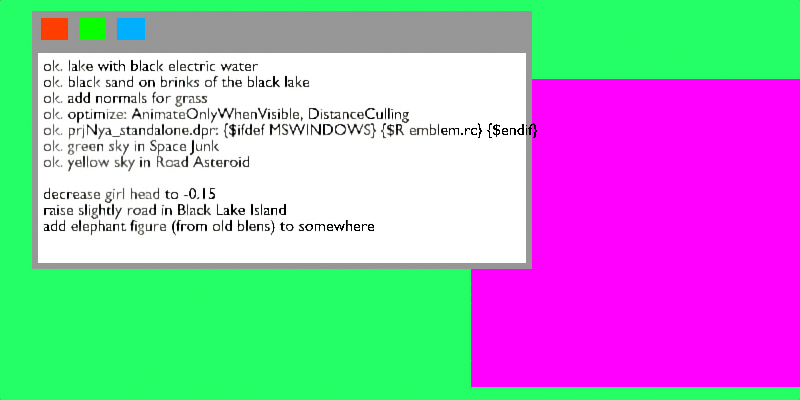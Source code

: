 # Source: screen_static.blend  (saved by Blender 3.6.14; exported with 4.5.12 LTS)
import bpy
from mathutils import Matrix  # noqa: F401  (used for matrix-valued properties, if any)

bpy.ops.wm.read_factory_settings(use_empty=True)
scene = bpy.context.scene
scene.name = 'Scene'

# ---- collections
col_cam___light = bpy.data.collections.new('Cam & Light'); scene.collection.children.link(col_cam___light)
col_screen = bpy.data.collections.new('screen'); scene.collection.children.link(col_screen)

# ---- images (referenced by path relative to the original .blend; pixels are not part of the script)
import os
ASSET_DIR = os.environ.get("B2B_ASSET_DIR", "")  # directory of the original .blend (textures are referenced by path, not embedded)
HERE = os.path.dirname(os.path.abspath(__file__))  # packed textures are extracted next to this script under _unpacked/

def load_image(name, relpath, width, height, colorspace="sRGB"):
    """Load a texture the original file referenced (path relative to the .blend, or extracted next to this script)."""
    p = next((c for c in (os.path.join(HERE, relpath), os.path.join(ASSET_DIR, relpath)) if relpath and os.path.exists(c)), "")
    if p:
        img = bpy.data.images.load(p, check_existing=True)
        img.name = name
    else:  # same state as the original file: an image datablock whose file is absent (Cycles renders it pink)
        img = bpy.data.images.new(name, width, height)
        img.source = "FILE"
        img.filepath = "//" + (relpath or name)
    img.colorspace_settings.name = colorspace
    return img
img_emblem_hi_png = load_image('emblem_hi.png', 'emblem_hi.png', 1024, 1024, 'sRGB')

# ---- materials (node trees are filled in below, after node groups)
mat_bg = bpy.data.materials.new('bg')
mat_black = bpy.data.materials.new('black')
mat_emblem = bpy.data.materials.new('emblem')
mat_emblem.surface_render_method = 'BLENDED'
mat_emblem.blend_method = 'BLEND'
mat_frame = bpy.data.materials.new('frame')
mat_text_white = bpy.data.materials.new('text_white')
mat_button_001 = bpy.data.materials.new('Button.001')
mat_button_002 = bpy.data.materials.new('Button.002')
mat_button_003 = bpy.data.materials.new('Button.003')

# ---- material node trees
mat_bg.use_nodes = True; mat_bg.node_tree.nodes.clear()
_N = mat_bg.node_tree.nodes; _L = mat_bg.node_tree.links
n0 = _N.new('ShaderNodeOutputMaterial'); n0.name = 'Material Output'; n0.location = (300, 300)
n1 = _N.new('ShaderNodeEmission'); n1.name = 'Emission'; n1.location = (20, 217)
n2 = _N.new('ShaderNodeRGB'); n2.name = 'RGB'; n2.location = (-282, 302)
n2.outputs[0].default_value = (0.01755, 1.0, 0.1333, 1.0)
_L.new(n2.outputs[0], n1.inputs[0])
_L.new(n1.outputs[0], n0.inputs[0])
n0.is_active_output = True
mat_black.use_nodes = True; mat_black.node_tree.nodes.clear()
_N = mat_black.node_tree.nodes; _L = mat_black.node_tree.links
n0 = _N.new('ShaderNodeOutputMaterial'); n0.name = 'Material Output'; n0.location = (300, 300)
n1 = _N.new('ShaderNodeEmission'); n1.name = 'Emission'; n1.location = (10, 250)
n2 = _N.new('ShaderNodeRGB'); n2.name = 'RGB'; n2.location = (-286, 304)
n2.outputs[0].default_value = (1.0, 1.0, 1.0, 1.0)
_L.new(n2.outputs[0], n1.inputs[0])
_L.new(n1.outputs[0], n0.inputs[0])
n0.is_active_output = True
mat_emblem.use_nodes = True; mat_emblem.node_tree.nodes.clear()
_N = mat_emblem.node_tree.nodes; _L = mat_emblem.node_tree.links
n0 = _N.new('ShaderNodeOutputMaterial'); n0.name = 'Material Output'; n0.location = (300, 300)
n1 = _N.new('ShaderNodeMixShader'); n1.name = 'Mix Shader'; n1.location = (19, 279)
n2 = _N.new('ShaderNodeBsdfTransparent'); n2.name = 'Transparent BSDF'; n2.location = (-370, 86)
n3 = _N.new('ShaderNodeEmission'); n3.name = 'Emission'; n3.location = (-377, -104)
n4 = _N.new('ShaderNodeTexImage'); n4.name = 'Image Texture'; n4.location = (-840, 248)
n4.image = img_emblem_hi_png
_L.new(n1.outputs[0], n0.inputs[0])
_L.new(n4.outputs[1], n1.inputs[0])
_L.new(n2.outputs[0], n1.inputs[1])
_L.new(n3.outputs[0], n1.inputs[2])
_L.new(n4.outputs[0], n3.inputs[0])
n0.is_active_output = True
mat_frame.use_nodes = True; mat_frame.node_tree.nodes.clear()
_N = mat_frame.node_tree.nodes; _L = mat_frame.node_tree.links
n0 = _N.new('ShaderNodeOutputMaterial'); n0.name = 'Material Output'; n0.location = (300, 300)
n1 = _N.new('ShaderNodeEmission'); n1.name = 'Emission'; n1.location = (88, 263)
n2 = _N.new('ShaderNodeRGB'); n2.name = 'RGB'; n2.location = (-130, 307)
n2.outputs[0].default_value = (0.307, 0.307, 0.307, 1.0)
_L.new(n2.outputs[0], n1.inputs[0])
_L.new(n1.outputs[0], n0.inputs[0])
n0.is_active_output = True
mat_text_white.use_nodes = True; mat_text_white.node_tree.nodes.clear()
_N = mat_text_white.node_tree.nodes; _L = mat_text_white.node_tree.links
n0 = _N.new('ShaderNodeOutputMaterial'); n0.name = 'Material Output'; n0.location = (300, 300)
n1 = _N.new('ShaderNodeRGB'); n1.name = 'RGB'; n1.location = (-160, 268)
n1.outputs[0].default_value = (0.0, 0.0, 0.0, 1.0)
n2 = _N.new('ShaderNodeEmission'); n2.name = 'Emission'; n2.location = (74, 230)
_L.new(n1.outputs[0], n2.inputs[0])
_L.new(n2.outputs[0], n0.inputs[0])
n0.is_active_output = True
mat_button_001.use_nodes = True; mat_button_001.node_tree.nodes.clear()
_N = mat_button_001.node_tree.nodes; _L = mat_button_001.node_tree.links
n0 = _N.new('ShaderNodeOutputMaterial'); n0.name = 'Material Output'; n0.location = (300, 300)
n1 = _N.new('ShaderNodeEmission'); n1.name = 'Emission'; n1.location = (59, 248)
n2 = _N.new('ShaderNodeRGB'); n2.name = 'RGB'; n2.location = (-212, 293)
n2.outputs[0].default_value = (1.0, 0.04795, 0.0, 1.0)
_L.new(n1.outputs[0], n0.inputs[0])
_L.new(n2.outputs[0], n1.inputs[0])
n0.is_active_output = True
mat_button_002.use_nodes = True; mat_button_002.node_tree.nodes.clear()
_N = mat_button_002.node_tree.nodes; _L = mat_button_002.node_tree.links
n0 = _N.new('ShaderNodeOutputMaterial'); n0.name = 'Material Output'; n0.location = (300, 300)
n1 = _N.new('ShaderNodeEmission'); n1.name = 'Emission'; n1.location = (59, 248)
n2 = _N.new('ShaderNodeRGB'); n2.name = 'RGB'; n2.location = (-212, 293)
n2.outputs[0].default_value = (0.002411, 1.0, 0.0, 1.0)
_L.new(n1.outputs[0], n0.inputs[0])
_L.new(n2.outputs[0], n1.inputs[0])
n0.is_active_output = True
mat_button_003.use_nodes = True; mat_button_003.node_tree.nodes.clear()
_N = mat_button_003.node_tree.nodes; _L = mat_button_003.node_tree.links
n0 = _N.new('ShaderNodeOutputMaterial'); n0.name = 'Material Output'; n0.location = (300, 300)
n1 = _N.new('ShaderNodeEmission'); n1.name = 'Emission'; n1.location = (59, 248)
n2 = _N.new('ShaderNodeRGB'); n2.name = 'RGB'; n2.location = (-212, 293)
n2.outputs[0].default_value = (0.0, 0.426, 1.0, 1.0)
_L.new(n1.outputs[0], n0.inputs[0])
_L.new(n2.outputs[0], n1.inputs[0])
n0.is_active_output = True

# ---- world
world_world = bpy.data.worlds.new('World'); scene.world = world_world
world_world.use_nodes = True; world_world.node_tree.nodes.clear()
_N = world_world.node_tree.nodes; _L = world_world.node_tree.links
n0 = _N.new('ShaderNodeOutputWorld'); n0.name = 'World Output'; n0.location = (300, 300)
n1 = _N.new('ShaderNodeBackground'); n1.name = 'Background'; n1.location = (10, 300)
n1.inputs[0].default_value = (0.05088, 0.05088, 0.05088, 1.0)
_L.new(n1.outputs[0], n0.inputs[0])
n0.is_active_output = True
world_world.color = (0.05088, 0.05088, 0.05088)
world_world.use_sun_shadow = False
world_world.sun_shadow_jitter_overblur = 0.0

# ---- cameras
cam_camera_001 = bpy.data.cameras.new('Camera.001')
cam_camera_001.type = 'ORTHO'
cam_camera_001.ortho_scale = 5.0
cam_camera_001.display_size = 34.31

# ---- lights
light_sun = bpy.data.lights.new('Sun', 'SUN')
light_sun.transmission_factor = 0.0
light_sun.energy = 1.0

# ---- meshes
me_plane_002 = bpy.data.meshes.new('Plane.002')
me_plane_002.from_pydata([(-2.504, -1.252, 0.0), (2.504, -1.252, 0.0), (-2.504, 1.252, 0.0), (2.504, 1.252, 0.0)], [], [(0, 1, 3, 2)])
_uv = me_plane_002.uv_layers.new(name='UVMap')
_uv.uv.foreach_set('vector', [0.0, 0.0, 1.0, 0.0, 1.0, 1.0, 0.0, 1.0])
me_plane_002.materials.append(mat_bg)
me_plane_002.update()
me_plane_008 = bpy.data.meshes.new('Plane.008')
me_plane_008.from_pydata([(-2.504, -0.1201, 0.0), (0.6175, -0.1201, 0.0), (-2.504, 1.262, 0.0), (0.6175, 1.262, 0.0)], [], [(0, 1, 3, 2)])
_uv = me_plane_008.uv_layers.new(name='UVMap')
_uv.uv.foreach_set('vector', [0.0, 0.0, 1.0, 0.0, 1.0, 1.0, 0.0, 1.0])
me_plane_008.materials.append(mat_black)
me_plane_008.update()
me_plane_009 = bpy.data.meshes.new('Plane.009')
me_plane_009.from_pydata([(-1.029, -0.9642, 0.0), (1.029, -0.9642, 0.0), (-1.029, 0.9642, 0.0), (1.029, 0.9642, 0.0)], [], [(0, 1, 3, 2)])
_uv = me_plane_009.uv_layers.new(name='UVMap')
_uv.uv.foreach_set('vector', [0.0, 0.0, 1.0, 0.0, 1.0, 1.0, 0.0, 1.0])
me_plane_009.materials.append(mat_emblem)
me_plane_009.update()
me_plane = bpy.data.meshes.new('Plane')
me_plane.from_pydata([(-0.08576, -0.05146, 0.0), (0.08576, -0.05146, 0.0), (-0.08576, 0.08576, 0.0), (0.08576, 0.08576, 0.0)], [], [(0, 1, 3, 2)])
_uv = me_plane.uv_layers.new(name='UVMap')
_uv.uv.foreach_set('vector', [0.0, 0.0, 1.0, 0.0, 1.0, 1.0, 0.0, 1.0])
me_plane.materials.append(mat_button_001)
me_plane.update()
me_plane_001 = bpy.data.meshes.new('Plane.001')
me_plane_001.from_pydata([(-0.08576, -0.05146, 0.0), (0.08576, -0.05146, 0.0), (-0.08576, 0.08576, 0.0), (0.08576, 0.08576, 0.0)], [], [(0, 1, 3, 2)])
_uv = me_plane_001.uv_layers.new(name='UVMap')
_uv.uv.foreach_set('vector', [0.0, 0.0, 1.0, 0.0, 1.0, 1.0, 0.0, 1.0])
me_plane_001.materials.append(mat_button_002)
me_plane_001.update()
me_plane_003 = bpy.data.meshes.new('Plane.003')
me_plane_003.from_pydata([(-0.08576, -0.05146, 0.0), (0.08576, -0.05146, 0.0), (-0.08576, 0.08576, 0.0), (0.08576, 0.08576, 0.0)], [], [(0, 1, 3, 2)])
_uv = me_plane_003.uv_layers.new(name='UVMap')
_uv.uv.foreach_set('vector', [0.0, 0.0, 1.0, 0.0, 1.0, 1.0, 0.0, 1.0])
me_plane_003.materials.append(mat_button_003)
me_plane_003.update()

# ---- curves / text
cu_win_data_001 = bpy.data.curves.new('win_data.001', 'CURVE')
cu_win_data_001.dimensions = '2D'
_sp = cu_win_data_001.splines.new('POLY'); _sp.points.add(3)
_sp.points.foreach_set('co', [-2.504, -0.1201, 0.0, 0.0, 0.6175, -0.1201, 0.0, 0.0, 0.6175, 1.262, 0.0, 0.0, -2.504, 1.262, 0.0, 0.0])
_sp.order_v = 0
_sp.resolution_v = 0
_sp.use_cyclic_u = True
_sp.use_endpoint_u = True
_sp.use_smooth = False
cu_win_data_001.materials.append(mat_frame)
cu_win_data_001.offset = -0.01715
cu_win_data_001.bevel_depth = 0.01715
txt_text_001 = bpy.data.curves.new('Text.001', 'FONT')
txt_text_001.dimensions = '2D'
txt_text_001.body = 'ok. lake with black electric water\nok. black sand on brinks of the black lake\nok. add normals for grass\nok. optimize: AnimateOnlyWhenVisible, DistanceCulling\nok. prjNya_standalone.dpr: {$ifdef MSWINDOWS} {$R emblem.rc} {$endif}\nok. green sky in Space Junk\nok. yellow sky in Road Asteroid\n\ndecrease girl head to -0.15\nraise slightly road in Black Lake Island\nadd elephant figure (from old blens) to somewhere\n'
txt_text_001.materials.append(mat_text_white)
txt_text_001.size = 0.1
cu_win_data_002 = bpy.data.curves.new('win_data.002', 'CURVE')
cu_win_data_002.dimensions = '2D'
_sp = cu_win_data_002.splines.new('POLY'); _sp.points.add(3)
_sp.points.foreach_set('co', [-2.504, 1.492, 0.0, 0.0, 0.6175, 1.492, 0.0, 0.0, 0.6175, 1.262, 0.0, 0.0, -2.504, 1.262, 0.0, 0.0])
_sp.order_v = 0
_sp.resolution_v = 0
_sp.use_cyclic_u = True
_sp.use_endpoint_u = True
_sp.use_smooth = False
cu_win_data_002.materials.append(mat_frame)
cu_win_data_002.offset = -0.01715
cu_win_data_002.bevel_depth = 0.01715
cu_win_data_002.fill_mode = 'BOTH'

# ---- objects
ob_camera = bpy.data.objects.new('Camera', cam_camera_001)
ob_sun = bpy.data.objects.new('Sun', light_sun)
ob_screen_region = bpy.data.objects.new('screen_region', me_plane_002)
ob_win_data = bpy.data.objects.new('win_data', me_plane_008)
ob_win_emblem = bpy.data.objects.new('win_emblem', me_plane_009)
ob_win_data_frame = bpy.data.objects.new('win_data_frame', cu_win_data_001)
ob_text_001 = bpy.data.objects.new('Text.001', txt_text_001)
ob_win_data_frame_001 = bpy.data.objects.new('win_data_frame.001', cu_win_data_002)
ob_plane = bpy.data.objects.new('Plane', me_plane)
ob_plane_001 = bpy.data.objects.new('Plane.001', me_plane_001)
ob_plane_002 = bpy.data.objects.new('Plane.002', me_plane_003)

# ---- transforms, parenting, visibility, modifiers, constraints
ob_camera.location = (0.0, 0.0, 34.31)
ob_sun.location = (9.374, 0.0, 16.59)
ob_sun.rotation_euler = (-0.7653, 0.3512, -0.2738)
ob_screen_region.location = (0.0, 0.0, 0.0)
ob_win_data.parent = ob_screen_region
ob_win_data.location = (0.2058, -0.3087, 0.06861)
ob_win_emblem.parent = ob_screen_region
ob_win_emblem.location = (1.475, -0.2058, 0.03431)
ob_win_emblem.scale = (1.0, 1.0, 1.0)
ob_win_data_frame.parent = ob_win_data
ob_win_data_frame.matrix_parent_inverse = Matrix(((1.0, -0.0, 0.0, -0.0), (-0.0, 1.0, -0.0, 0.0), (0.0, -0.0, 1.0, -0.06861), (-0.0, 0.0, -0.0, 1.0)))
ob_win_data_frame.location = (0.0, 0.0, 0.06861)
ob_text_001.parent = ob_win_data
ob_text_001.matrix_parent_inverse = Matrix(((1.0, -0.0, 0.0, -0.0), (-0.0, 1.0, -0.0, 0.0), (0.0, -0.0, 1.0, -0.06861), (-0.0, 0.0, -0.0, 1.0)))
ob_text_001.location = (-2.436, 1.115, 0.08888)
ob_win_data_frame_001.parent = ob_win_data
ob_win_data_frame_001.matrix_parent_inverse = Matrix(((1.0, -0.0, 0.0, -0.0), (-0.0, 1.0, -0.0, 0.0), (0.0, -0.0, 1.0, -0.06861), (-0.0, 0.0, -0.0, 1.0)))
ob_win_data_frame_001.location = (0.0, 0.0, 0.06861)
ob_plane.location = (-2.161, 1.051, 0.1029)
ob_plane_001.location = (-1.921, 1.051, 0.1029)
ob_plane_002.location = (-1.681, 1.051, 0.1029)

# ---- collection membership
col_cam___light.objects.link(ob_camera)
col_cam___light.objects.link(ob_sun)
col_screen.objects.link(ob_screen_region)
col_screen.objects.link(ob_win_data)
col_screen.objects.link(ob_win_emblem)
col_screen.objects.link(ob_win_data_frame)
col_screen.objects.link(ob_text_001)
col_screen.objects.link(ob_win_data_frame_001)
col_screen.objects.link(ob_plane)
col_screen.objects.link(ob_plane_001)
col_screen.objects.link(ob_plane_002)

# ---- scene / render settings (as saved in the file)
scene.camera = ob_camera
scene.frame_start = 1; scene.frame_end = 4; scene.frame_set(1)
scene.render.engine = 'CYCLES'
scene.render.image_settings.compression = 100
scene.render.resolution_x = 256
scene.render.resolution_y = 128
scene.cycles.sampling_pattern = 'TABULATED_SOBOL'
scene.cycles.filter_width = 0.01
scene.view_settings.view_transform = 'Standard'
scene.unit_settings.scale_length = 0.02915
bpy.context.view_layer.update()
